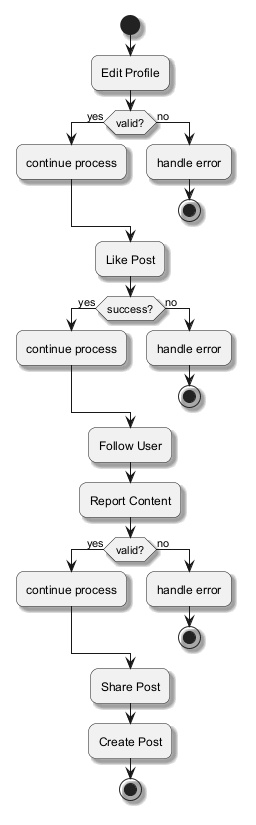

The diagram above was rendered by PlantUML. Its source (embedded in the PNG):
@startuml
skinparam backgroundColor #FFFFFF
skinparam roundCorner 15
skinparam shadowing true
start
:Edit Profile;
if (valid?) then (yes)
:continue process;
else (no)
:handle error;
stop
endif
:Like Post;
if (success?) then (yes)
:continue process;
else (no)
:handle error;
stop
endif
:Follow User;
:Report Content;
if (valid?) then (yes)
:continue process;
else (no)
:handle error;
stop
endif
:Share Post;
:Create Post;
stop
@enduml